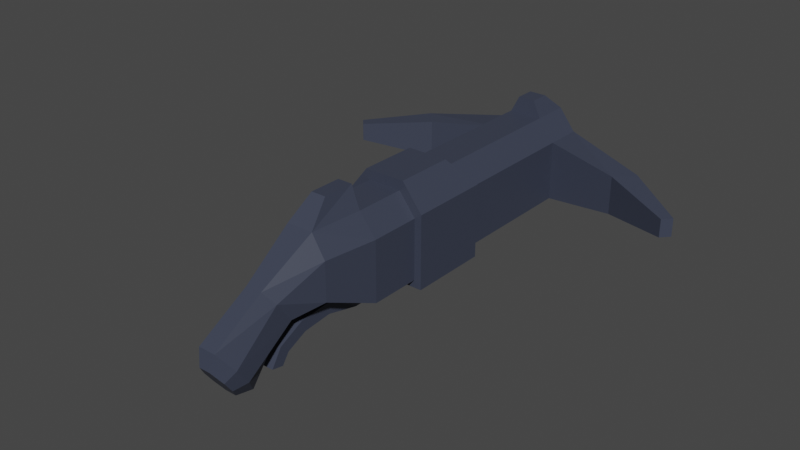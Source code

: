 # Source: nunGun.blend  (saved by Blender 3.3.6; exported with 4.5.12 LTS)
import bpy
from mathutils import Matrix  # noqa: F401  (used for matrix-valued properties, if any)

bpy.ops.wm.read_factory_settings(use_empty=True)
scene = bpy.context.scene
scene.name = 'Scene'

# ---- collections
col_collection = bpy.data.collections.new('Collection'); scene.collection.children.link(col_collection)

# ---- materials (node trees are filled in below, after node groups)
mat_black = bpy.data.materials.new('Black')
mat_black.alpha_threshold = 0.0
mat_black.use_transparent_shadow = False
mat_black.roughness = 0.5
mat_black.line_color = (0.0, 0.0, 0.0, 1.0)

# ---- material node trees
mat_black.use_nodes = True; mat_black.node_tree.nodes.clear()
_N = mat_black.node_tree.nodes; _L = mat_black.node_tree.links
n0 = _N.new('ShaderNodeOutputMaterial'); n0.name = 'Material Output'; n0.location = (300, 300)
n1 = _N.new('ShaderNodeBsdfPrincipled'); n1.name = 'Principled BSDF'; n1.location = (10, 300)
n1.distribution = 'GGX'
n1.subsurface_method = 'RANDOM_WALK_SKIN'
n1.inputs[0].default_value = (0.04346, 0.05139, 0.08001, 1.0)
n1.inputs[3].default_value = 1.45
n1.inputs[27].default_value = (0.0, 0.0, 0.0, 1.0)
n1.inputs[28].default_value = 1.0
_L.new(n1.outputs[0], n0.inputs[0])
n0.is_active_output = True

# ---- world
world_world = bpy.data.worlds.new('World'); scene.world = world_world
world_world.use_nodes = True; world_world.node_tree.nodes.clear()
_N = world_world.node_tree.nodes; _L = world_world.node_tree.links
n0 = _N.new('ShaderNodeOutputWorld'); n0.name = 'World Output'; n0.location = (300, 300)
n1 = _N.new('ShaderNodeBackground'); n1.name = 'Background'; n1.location = (10, 300)
n1.inputs[0].default_value = (0.05088, 0.05088, 0.05088, 1.0)
_L.new(n1.outputs[0], n0.inputs[0])
n0.is_active_output = True
world_world.color = (0.05088, 0.05088, 0.05088)
world_world.use_sun_shadow = False
world_world.sun_shadow_jitter_overblur = 0.0

# ---- meshes
me_cube_001 = bpy.data.meshes.new('Cube.001')
me_cube_001.from_pydata([(-0.6883, -0.2524, -0.6729), (0.0, 1.721, 0.7044), (-0.6883, -0.2524, 0.562), (-0.6883, 2.032, -0.6729), (-0.6883, 2.032, 0.562), (0.4251, 1.721, 0.3955), (0.6883, -0.2524, -0.6729), (0.2627, 1.721, -0.1041), (0.6883, -0.2524, 0.562), (0.6883, 2.032, -0.6729), (-0.2627, 1.721, -0.1041), (0.6883, 2.032, 0.562), (0.3433, 2.032, -0.6729), (-0.3433, 2.032, -0.6729), (-0.4251, 1.721, 0.3955), (-0.3433, 2.032, 1.0), (0.3433, 2.032, 1.0), (-0.3433, -0.2524, -0.6729), (0.3433, -0.2524, -0.6729), (0.3433, -0.2524, 1.0), (-0.3433, -0.2524, 1.0), (-0.5453, -0.6507, -0.2149), (-0.5453, -0.6507, 0.562), (0.5453, -0.6507, -0.2149), (0.5453, -0.6507, 0.562), (-0.2719, -0.6507, -0.2149), (0.2719, -0.6507, -0.2149), (0.2719, -0.6507, 1.0), (-0.2719, -0.6507, 1.0), (-0.333, -0.8748, -0.3474), (-0.333, -0.9859, 0.08208), (0.333, -0.8748, -0.3474), (0.333, -0.9859, 0.08208), (-0.166, -0.8748, -0.3474), (0.166, -0.8748, -0.3474), (0.166, -1.048, 0.3242), (-0.166, -1.048, 0.3242), (-0.3488, -1.246, -1.023), (-0.3562, -1.335, -0.6807), (0.3488, -1.246, -1.023), (0.3562, -1.335, -0.6807), (-0.1776, -1.162, -1.35), (0.1776, -1.162, -1.35), (0.1776, -1.433, -0.3031), (-0.1776, -1.433, -0.3031), (-0.2308, -1.339, -1.108), (-0.2357, -1.398, -0.8813), (0.2308, -1.339, -1.108), (0.2357, -1.398, -0.8813), (-0.1175, -1.283, -1.324), (0.1175, -1.283, -1.324), (0.1175, -1.462, -0.6315), (-0.1175, -1.462, -0.6315), (-0.6883, 0.1285, -0.6729), (-0.6883, 0.1285, 0.562), (0.6883, 0.1285, -0.6729), (0.6883, 0.1285, 0.562), (0.3433, 0.1285, 1.0), (-0.3433, 0.1285, 1.0), (-0.3433, 0.1285, -0.6729), (0.3433, 0.1285, -0.6729), (-0.2134, -0.2524, -0.918), (0.2134, -0.2524, -0.918), (-0.1986, 0.009219, -0.918), (0.1986, 0.009219, -0.918), (-0.2134, -0.4906, -0.5114), (0.2134, -0.4906, -0.5114), (-0.2134, -0.5031, -0.7542), (0.2134, -0.5031, -0.7542), (-0.2134, -0.7488, -0.5811), (0.2134, -0.7488, -0.5811), (-0.2134, -0.7197, -0.8131), (0.2134, -0.7197, -0.8131), (-0.2134, -0.934, -0.8375), (0.2134, -0.934, -0.8375), (-0.2134, -0.8708, -1.012), (0.2134, -0.8708, -1.012), (-0.2134, -1.012, -1.175), (0.2134, -1.012, -1.175), (-0.2134, -0.9238, -1.221), (0.2134, -0.9238, -1.221), (0.1514, -0.2445, 1.434), (-0.1514, -0.2445, 1.434), (0.1514, -0.4818, 1.434), (-0.1514, -0.4818, 1.434), (-0.6883, 1.743, 0.562), (0.6883, 1.743, -0.6729), (-0.6883, 1.743, -0.6729), (0.6883, 1.743, 0.562), (0.3433, 1.743, 1.0), (-0.3433, 1.743, 1.0), (-0.3433, 1.743, -0.6729), (0.3433, 1.743, -0.6729), (-0.1759, 1.895, 1.335), (0.1759, 1.895, 1.335), (0.1759, 1.747, 1.335), (-0.1759, 1.747, 1.335), (2.549, 1.792, 0.3453), (2.549, 1.792, -0.4562), (2.206, 1.653, -0.4562), (2.206, 1.653, 0.3453), (-2.206, 1.653, 0.3453), (-2.549, 1.792, 0.3453), (-2.549, 1.792, -0.4562), (-2.206, 1.653, -0.4562), (3.781, 1.483, 0.132), (3.781, 1.483, -0.2429), (3.621, 1.418, -0.2429), (3.621, 1.418, 0.132), (-3.621, 1.418, 0.132), (-3.781, 1.483, 0.132), (-3.781, 1.483, -0.2429), (-3.621, 1.418, -0.2429), (-0.6883, 0.7298, -0.6729), (0.6883, 0.7298, 0.562), (0.3433, 0.6258, 1.0), (-0.3433, 0.6258, 1.0), (-0.3433, 0.7298, -0.6729), (0.3433, 0.7298, -0.6729), (-0.6883, 0.7298, 0.562), (0.6883, 0.7298, -0.6729), (-0.8353, 0.1285, -0.8281), (-0.8353, 0.1285, 0.6705), (0.8353, 0.1285, -0.8281), (0.8353, 0.1285, 0.6705), (0.4166, 0.1285, 1.202), (-0.4166, 0.1285, 1.202), (-0.4166, 0.1285, -0.8281), (0.4166, 0.1285, -0.8281), (-0.8353, 0.7298, -0.8281), (0.8353, 0.7298, 0.6705), (0.4166, 0.5705, 1.202), (-0.4166, 0.5705, 1.202), (-0.4166, 0.7298, -0.8281), (0.4166, 0.7298, -0.8281), (-0.8353, 0.7298, 0.6705), (0.8353, 0.7298, -0.8281), (0.3433, 2.032, 0.1438), (0.4251, 2.032, 0.3955), (0.3433, 2.032, 0.455), (-0.4251, 2.032, 0.3955), (-0.3433, 2.032, 0.1438), (-0.3433, 2.032, 0.455), (-0.2627, 2.032, -0.1041), (0.0, 2.032, 0.7044), (0.2627, 2.032, -0.1041)], [], [(4, 3, 103, 102), (11, 9, 12, 137, 138, 139, 16), (55, 56, 8, 6), (2, 0, 21, 22), (60, 55, 6, 18), (58, 54, 2, 20), (56, 57, 19, 8), (57, 58, 20, 19), (53, 59, 17, 0), (17, 59, 63, 61), (0, 17, 25, 21), (8, 19, 27, 24), (13, 3, 4, 15, 142, 140, 141), (15, 16, 139, 144, 142), (137, 12, 13, 141, 143, 145), (21, 25, 33, 29), (24, 27, 35, 32), (23, 24, 32, 31), (18, 6, 23, 26), (20, 28, 84, 82), (17, 18, 26, 25), (20, 2, 22, 28), (6, 8, 24, 23), (36, 30, 38, 44), (33, 34, 42, 41), (35, 36, 44, 43), (26, 23, 31, 34), (22, 21, 29, 30), (27, 28, 36, 35), (25, 26, 34, 33), (28, 22, 30, 36), (43, 44, 52, 51), (38, 37, 45, 46), (42, 39, 47, 50), (31, 32, 40, 39), (32, 35, 43, 40), (29, 33, 41, 37), (34, 31, 39, 42), (30, 29, 37, 38), (49, 52, 46, 45), (47, 48, 51, 50), (50, 51, 52, 49), (41, 42, 50, 49), (44, 38, 46, 52), (39, 40, 48, 47), (40, 43, 51, 48), (37, 41, 49, 45), (53, 54, 122, 121), (115, 116, 132, 131), (56, 55, 123, 124), (114, 115, 131, 130), (55, 60, 128, 123), (116, 119, 135, 132), (54, 58, 126, 122), (0, 2, 54, 53), (63, 64, 62, 61), (60, 18, 62, 64), (59, 60, 64, 63), (61, 62, 68, 67), (68, 66, 70, 72), (17, 61, 67, 65), (18, 17, 65, 66), (62, 18, 66, 68), (69, 71, 75, 73), (67, 68, 72, 71), (65, 67, 71, 69), (66, 65, 69, 70), (75, 76, 80, 79), (70, 69, 73, 74), (72, 70, 74, 76), (71, 72, 76, 75), (78, 77, 79, 80), (73, 75, 79, 77), (74, 73, 77, 78), (76, 74, 78, 80), (81, 82, 84, 83), (19, 20, 82, 81), (28, 27, 83, 84), (27, 19, 81, 83), (86, 9, 98, 99), (12, 9, 86, 92), (15, 4, 85, 90), (11, 16, 89, 88), (89, 16, 94, 95), (3, 13, 91, 87), (13, 12, 92, 91), (113, 119, 85, 87), (94, 93, 96, 95), (16, 15, 93, 94), (15, 90, 96, 93), (90, 89, 95, 96), (98, 97, 105, 106), (11, 88, 100, 97), (88, 86, 99, 100), (9, 11, 97, 98), (104, 101, 109, 112), (87, 85, 101, 104), (3, 87, 104, 103), (85, 4, 102, 101), (106, 105, 108, 107), (112, 109, 110, 111), (102, 103, 111, 110), (100, 99, 107, 108), (99, 98, 106, 107), (103, 104, 112, 111), (101, 102, 110, 109), (97, 100, 108, 105), (118, 120, 136, 134), (86, 88, 114, 120), (92, 86, 120, 118), (90, 85, 119, 116), (88, 89, 115, 114), (89, 90, 116, 115), (87, 91, 117, 113), (91, 92, 118, 117), (133, 134, 128, 127), (129, 133, 127, 121), (131, 132, 126, 125), (130, 131, 125, 124), (132, 135, 122, 126), (134, 136, 123, 128), (136, 130, 124, 123), (121, 122, 135, 129), (60, 59, 127, 128), (113, 117, 133, 129), (59, 53, 121, 127), (117, 118, 134, 133), (119, 113, 129, 135), (58, 57, 125, 126), (120, 114, 130, 136), (57, 56, 124, 125), (5, 1, 144, 139, 138), (7, 5, 138, 137, 145), (143, 10, 7, 145), (14, 1, 5, 7, 10), (14, 10, 143, 141, 140), (1, 14, 140, 142, 144)])
_uv = me_cube_001.uv_layers.new(name='UVMap')
_uv.uv.foreach_set('vector', [0.625, 0.25, 0.375, 0.25, 0.375, 0.25, 0.625, 0.25, 0.625, 0.5, 0.375, 0.5, 0.375, 0.4167, 0.497, 0.4167, 0.5474, 0.4364, 0.5436, 0.4167, 0.625, 0.4167, 0.375, 0.7083, 0.625, 0.7083, 0.625, 0.75, 0.375, 0.75, 0.625, 0.0, 0.375, 0.0, 0.375, 0.0, 0.625, 0.0, 0.2917, 0.7083, 0.375, 0.7083, 0.375, 0.75, 0.2917, 0.75, 0.7917, 0.7083, 0.875, 0.7083, 0.875, 0.75, 0.7917, 0.75, 0.625, 0.7083, 0.7083, 0.7083, 0.7083, 0.75, 0.625, 0.75, 0.7083, 0.7083, 0.7917, 0.7083, 0.7917, 0.75, 0.7083, 0.75, 0.125, 0.7083, 0.2083, 0.7083, 0.2083, 0.75, 0.125, 0.75, 0.2083, 0.75, 0.2083, 0.7083, 0.2083, 0.7083, 0.2083, 0.75, 0.125, 0.75, 0.2083, 0.75, 0.2083, 0.75, 0.125, 0.75, 0.625, 0.75, 0.7083, 0.75, 0.7083, 0.75, 0.625, 0.75, 0.375, 0.3333, 0.375, 0.25, 0.625, 0.25, 0.625, 0.3333, 0.5436, 0.3333, 0.5474, 0.3136, 0.497, 0.3333, 0.625, 0.3333, 0.625, 0.4167, 0.5436, 0.4167, 0.5808, 0.375, 0.5436, 0.3333, 0.497, 0.4167, 0.375, 0.4167, 0.375, 0.3333, 0.497, 0.3333, 0.46, 0.3431, 0.46, 0.4069, 0.125, 0.75, 0.2083, 0.75, 0.2083, 0.75, 0.125, 0.75, 0.625, 0.75, 0.7083, 0.75, 0.7083, 0.75, 0.625, 0.75, 0.375, 0.75, 0.625, 0.75, 0.625, 0.75, 0.375, 0.75, 0.2917, 0.75, 0.375, 0.75, 0.375, 0.75, 0.2917, 0.75, 0.7917, 0.75, 0.7917, 0.75, 0.7917, 0.75, 0.7917, 0.75, 0.2083, 0.75, 0.2917, 0.75, 0.2917, 0.75, 0.2083, 0.75, 0.7917, 0.75, 0.875, 0.75, 0.875, 0.75, 0.7917, 0.75, 0.375, 0.75, 0.625, 0.75, 0.625, 0.75, 0.375, 0.75, 0.7917, 0.75, 0.875, 0.75, 0.875, 0.75, 0.7917, 0.75, 0.2083, 0.75, 0.2917, 0.75, 0.2917, 0.75, 0.2083, 0.75, 0.7083, 0.75, 0.7917, 0.75, 0.7917, 0.75, 0.7083, 0.75, 0.2917, 0.75, 0.375, 0.75, 0.375, 0.75, 0.2917, 0.75, 0.625, 0.0, 0.375, 0.0, 0.375, 0.0, 0.625, 0.0, 0.7083, 0.75, 0.7917, 0.75, 0.7917, 0.75, 0.7083, 0.75, 0.2083, 0.75, 0.2917, 0.75, 0.2917, 0.75, 0.2083, 0.75, 0.7917, 0.75, 0.875, 0.75, 0.875, 0.75, 0.7917, 0.75, 0.7083, 0.75, 0.7917, 0.75, 0.7917, 0.75, 0.7083, 0.75, 0.625, 0.0, 0.375, 0.0, 0.375, 0.0, 0.625, 0.0, 0.2917, 0.75, 0.375, 0.75, 0.375, 0.75, 0.2917, 0.75, 0.375, 0.75, 0.625, 0.75, 0.625, 0.75, 0.375, 0.75, 0.625, 0.75, 0.7083, 0.75, 0.7083, 0.75, 0.625, 0.75, 0.125, 0.75, 0.2083, 0.75, 0.2083, 0.75, 0.125, 0.75, 0.2917, 0.75, 0.375, 0.75, 0.375, 0.75, 0.2917, 0.75, 0.625, 0.0, 0.375, 0.0, 0.375, 0.0, 0.625, 0.0, 0.375, 0.9167, 0.625, 0.9167, 0.625, 1.0, 0.375, 1.0, 0.375, 0.75, 0.625, 0.75, 0.625, 0.8333, 0.375, 0.8333, 0.375, 0.8333, 0.625, 0.8333, 0.625, 0.9167, 0.375, 0.9167, 0.2083, 0.75, 0.2917, 0.75, 0.2917, 0.75, 0.2083, 0.75, 0.7917, 0.75, 0.875, 0.75, 0.875, 0.75, 0.7917, 0.75, 0.375, 0.75, 0.625, 0.75, 0.625, 0.75, 0.375, 0.75, 0.625, 0.75, 0.7083, 0.75, 0.7083, 0.75, 0.625, 0.75, 0.125, 0.75, 0.2083, 0.75, 0.2083, 0.75, 0.125, 0.75, 0.375, 0.04167, 0.625, 0.04167, 0.625, 0.04167, 0.375, 0.04167, 0.7083, 0.66, 0.7917, 0.66, 0.7917, 0.66, 0.7083, 0.66, 0.625, 0.7083, 0.375, 0.7083, 0.375, 0.7083, 0.625, 0.7083, 0.625, 0.66, 0.7083, 0.66, 0.7083, 0.66, 0.625, 0.66, 0.375, 0.7083, 0.2917, 0.7083, 0.2917, 0.7083, 0.375, 0.7083, 0.7917, 0.66, 0.875, 0.66, 0.875, 0.66, 0.7917, 0.66, 0.875, 0.7083, 0.7917, 0.7083, 0.7917, 0.7083, 0.875, 0.7083, 0.375, 0.0, 0.625, 0.0, 0.625, 0.04167, 0.375, 0.04167, 0.2083, 0.7083, 0.2917, 0.7083, 0.2917, 0.75, 0.2083, 0.75, 0.2917, 0.7083, 0.2917, 0.75, 0.2917, 0.75, 0.2917, 0.7083, 0.2083, 0.7083, 0.2917, 0.7083, 0.2917, 0.7083, 0.2083, 0.7083, 0.2083, 0.75, 0.2917, 0.75, 0.2917, 0.75, 0.2083, 0.75, 0.2917, 0.75, 0.2917, 0.75, 0.2917, 0.75, 0.2917, 0.75, 0.2083, 0.75, 0.2083, 0.75, 0.2083, 0.75, 0.2083, 0.75, 0.2917, 0.75, 0.2083, 0.75, 0.2083, 0.75, 0.2917, 0.75, 0.2917, 0.75, 0.2917, 0.75, 0.2917, 0.75, 0.2917, 0.75, 0.2083, 0.75, 0.2083, 0.75, 0.2083, 0.75, 0.2083, 0.75, 0.2083, 0.75, 0.2917, 0.75, 0.2917, 0.75, 0.2083, 0.75, 0.2083, 0.75, 0.2083, 0.75, 0.2083, 0.75, 0.2083, 0.75, 0.2917, 0.75, 0.2083, 0.75, 0.2083, 0.75, 0.2917, 0.75, 0.2083, 0.75, 0.2917, 0.75, 0.2917, 0.75, 0.2083, 0.75, 0.2917, 0.75, 0.2083, 0.75, 0.2083, 0.75, 0.2917, 0.75, 0.2917, 0.75, 0.2917, 0.75, 0.2917, 0.75, 0.2917, 0.75, 0.2083, 0.75, 0.2917, 0.75, 0.2917, 0.75, 0.2083, 0.75, 0.2917, 0.75, 0.2083, 0.75, 0.2083, 0.75, 0.2917, 0.75, 0.2083, 0.75, 0.2083, 0.75, 0.2083, 0.75, 0.2083, 0.75, 0.2917, 0.75, 0.2083, 0.75, 0.2083, 0.75, 0.2917, 0.75, 0.2917, 0.75, 0.2917, 0.75, 0.2917, 0.75, 0.2917, 0.75, 0.7083, 0.75, 0.7917, 0.75, 0.7917, 0.75, 0.7083, 0.75, 0.7083, 0.75, 0.7917, 0.75, 0.7917, 0.75, 0.7083, 0.75, 0.7917, 0.75, 0.7083, 0.75, 0.7083, 0.75, 0.7917, 0.75, 0.7083, 0.75, 0.7083, 0.75, 0.7083, 0.75, 0.7083, 0.75, 0.375, 0.5317, 0.375, 0.5, 0.375, 0.5, 0.375, 0.5317, 0.2917, 0.5, 0.375, 0.5, 0.375, 0.5317, 0.2917, 0.5317, 0.7917, 0.5, 0.875, 0.5, 0.875, 0.5317, 0.7917, 0.5317, 0.625, 0.5, 0.7083, 0.5, 0.7083, 0.5317, 0.625, 0.5317, 0.7083, 0.5317, 0.7083, 0.5, 0.7083, 0.5, 0.7083, 0.5317, 0.125, 0.5, 0.2083, 0.5, 0.2083, 0.5317, 0.125, 0.5317, 0.2083, 0.5, 0.2917, 0.5, 0.2917, 0.5317, 0.2083, 0.5317, 0.375, 0.09003, 0.625, 0.09003, 0.625, 0.2183, 0.375, 0.2183, 0.7083, 0.5, 0.7917, 0.5, 0.7917, 0.5317, 0.7083, 0.5317, 0.625, 0.4167, 0.625, 0.3333, 0.625, 0.3333, 0.625, 0.4167, 0.7917, 0.5, 0.7917, 0.5317, 0.7917, 0.5317, 0.7917, 0.5, 0.7917, 0.5317, 0.7083, 0.5317, 0.7083, 0.5317, 0.7917, 0.5317, 0.375, 0.5, 0.625, 0.5, 0.625, 0.5, 0.375, 0.5, 0.625, 0.5, 0.625, 0.5317, 0.625, 0.5317, 0.625, 0.5, 0.625, 0.5317, 0.375, 0.5317, 0.375, 0.5317, 0.625, 0.5317, 0.375, 0.5, 0.625, 0.5, 0.625, 0.5, 0.375, 0.5, 0.375, 0.2183, 0.625, 0.2183, 0.625, 0.2183, 0.375, 0.2183, 0.375, 0.2183, 0.625, 0.2183, 0.625, 0.2183, 0.375, 0.2183, 0.125, 0.5, 0.125, 0.5317, 0.125, 0.5317, 0.125, 0.5, 0.875, 0.5317, 0.875, 0.5, 0.875, 0.5, 0.875, 0.5317, 0.375, 0.5, 0.625, 0.5, 0.625, 0.5317, 0.375, 0.5317, 0.375, 0.2183, 0.625, 0.2183, 0.625, 0.25, 0.375, 0.25, 0.625, 0.25, 0.375, 0.25, 0.375, 0.25, 0.625, 0.25, 0.625, 0.5317, 0.375, 0.5317, 0.375, 0.5317, 0.625, 0.5317, 0.375, 0.5317, 0.375, 0.5, 0.375, 0.5, 0.375, 0.5317, 0.125, 0.5, 0.125, 0.5317, 0.125, 0.5317, 0.125, 0.5, 0.875, 0.5317, 0.875, 0.5, 0.875, 0.5, 0.875, 0.5317, 0.625, 0.5, 0.625, 0.5317, 0.625, 0.5317, 0.625, 0.5, 0.2917, 0.66, 0.375, 0.66, 0.375, 0.66, 0.2917, 0.66, 0.375, 0.5317, 0.625, 0.5317, 0.625, 0.66, 0.375, 0.66, 0.2917, 0.5317, 0.375, 0.5317, 0.375, 0.66, 0.2917, 0.66, 0.7917, 0.5317, 0.875, 0.5317, 0.875, 0.66, 0.7917, 0.66, 0.625, 0.5317, 0.7083, 0.5317, 0.7083, 0.66, 0.625, 0.66, 0.7083, 0.5317, 0.7917, 0.5317, 0.7917, 0.66, 0.7083, 0.66, 0.125, 0.5317, 0.2083, 0.5317, 0.2083, 0.66, 0.125, 0.66, 0.2083, 0.5317, 0.2917, 0.5317, 0.2917, 0.66, 0.2083, 0.66, 0.2083, 0.66, 0.2917, 0.66, 0.2917, 0.7083, 0.2083, 0.7083, 0.125, 0.66, 0.2083, 0.66, 0.2083, 0.7083, 0.125, 0.7083, 0.7083, 0.66, 0.7917, 0.66, 0.7917, 0.7083, 0.7083, 0.7083, 0.625, 0.66, 0.7083, 0.66, 0.7083, 0.7083, 0.625, 0.7083, 0.7917, 0.66, 0.875, 0.66, 0.875, 0.7083, 0.7917, 0.7083, 0.2917, 0.66, 0.375, 0.66, 0.375, 0.7083, 0.2917, 0.7083, 0.375, 0.66, 0.625, 0.66, 0.625, 0.7083, 0.375, 0.7083, 0.375, 0.04167, 0.625, 0.04167, 0.625, 0.09003, 0.375, 0.09003, 0.2917, 0.7083, 0.2083, 0.7083, 0.2083, 0.7083, 0.2917, 0.7083, 0.125, 0.66, 0.2083, 0.66, 0.2083, 0.66, 0.125, 0.66, 0.2083, 0.7083, 0.125, 0.7083, 0.125, 0.7083, 0.2083, 0.7083, 0.2083, 0.66, 0.2917, 0.66, 0.2917, 0.66, 0.2083, 0.66, 0.625, 0.09003, 0.375, 0.09003, 0.375, 0.09003, 0.625, 0.09003, 0.7917, 0.7083, 0.7083, 0.7083, 0.7083, 0.7083, 0.7917, 0.7083, 0.375, 0.66, 0.625, 0.66, 0.625, 0.66, 0.375, 0.66, 0.7083, 0.7083, 0.625, 0.7083, 0.625, 0.7083, 0.7083, 0.7083, 0.8, 1.0, 1.0, 1.0, 1.0, 0.8191, 0.8385, 0.8191, 0.8, 0.8191, 0.6, 1.0, 0.8, 1.0, 0.8, 0.8191, 0.6992, 0.8191, 0.6, 0.8191, 0.4, 0.5, 0.4, 0.5, 0.6, 0.5, 0.6, 0.5, 0.02175, 0.3242, 0.25, 0.49, 0.4783, 0.3242, 0.3911, 0.05584, 0.1089, 0.3875, 0.2, 1.0, 0.4, 1.0, 0.4, 0.8191, 0.3008, 0.8191, 0.2, 0.8191, 2.98e-08, 1.0, 0.2, 1.0, 0.2, 0.8191, 0.1615, 0.8191, 2.98e-08, 0.8191])
me_cube_001.materials.append(mat_black)
me_cube_001.update()

# ---- objects
ob_cube = bpy.data.objects.new('Cube', me_cube_001)

# ---- transforms, parenting, visibility, modifiers, constraints
ob_cube.location = (0.0, 0.0, 0.0)
ob_cube.scale = (0.4876, 1.327, 0.4876)

# ---- collection membership
col_collection.objects.link(ob_cube)

# ---- scene / render settings (as saved in the file)
scene.frame_start = 1; scene.frame_end = 250; scene.frame_set(1)
scene.render.engine = 'BLENDER_EEVEE_NEXT'
scene.cycles.sampling_pattern = 'TABULATED_SOBOL'
scene.cycles.use_light_tree = False
scene.view_settings.view_transform = 'Filmic'
bpy.context.view_layer.update()

# ---- added for rendering (the .blend has no active camera and no usable light): camera, sun
cam_auto = bpy.data.cameras.new('AutoCamera')
cam_auto.lens = 50.0
cam_auto.sensor_width = 36.0
cam_auto.clip_end = 1000.0
ob_auto_camera = bpy.data.objects.new('AutoCamera', cam_auto)
scene.collection.objects.link(ob_auto_camera)
ob_auto_camera.location = (5.62484, -6.37148, 4.52025)
ob_auto_camera.rotation_euler = (1.09748, -7.21219e-08, 0.694738)
scene.camera = ob_auto_camera
light_auto_sun = bpy.data.lights.new('AutoSun', 'SUN')
light_auto_sun.energy = 3.0
light_auto_sun.angle = 0.0523599
ob_auto_sun = bpy.data.objects.new('AutoSun', light_auto_sun)
scene.collection.objects.link(ob_auto_sun)
ob_auto_sun.rotation_euler = (0.872665, 0.174533, 0.523599)
bpy.context.view_layer.update()
